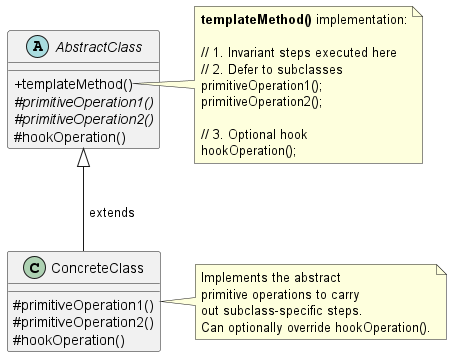

The diagram above was rendered by PlantUML. Its source (embedded in the PNG):
@startuml
skinparam classAttributeIconSize 0
skinparam maxMessageSize 150

' Abstract base class defining the algorithm skeleton
abstract class AbstractClass {
  + templateMethod()
  # {abstract} primitiveOperation1()
  # {abstract} primitiveOperation2()
  # hookOperation()
}

' Concrete subclass providing specific implementations
class ConcreteClass {
  # primitiveOperation1()
  # primitiveOperation2()
  # hookOperation()
}

' Inheritance relationship
AbstractClass <|-- ConcreteClass : " extends"

' Note explaining the template method's logic
note right of AbstractClass::templateMethod
  **templateMethod()** implementation:
  
  // 1. Invariant steps executed here
  // 2. Defer to subclasses
  primitiveOperation1();
  primitiveOperation2();
  
  // 3. Optional hook
  hookOperation();
end note

' Note explaining subclass responsibility
note right of ConcreteClass
  Implements the abstract 
  primitive operations to carry 
  out subclass-specific steps.
  Can optionally override hookOperation().
end note

@enduml